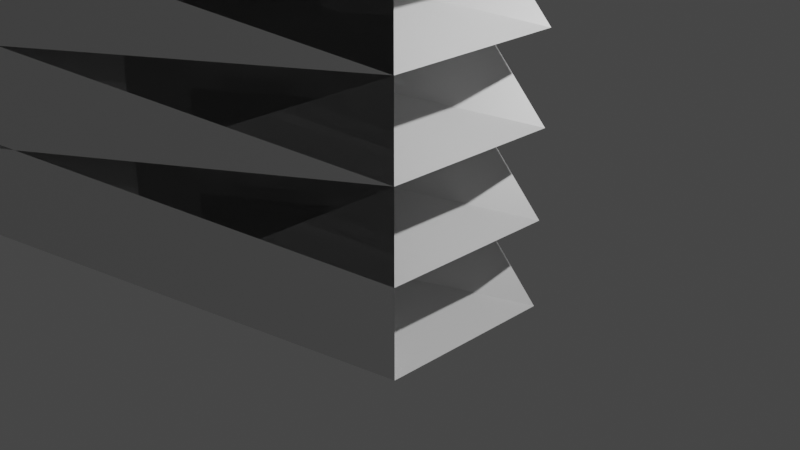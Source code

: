 # Source: dev_2.blend  (saved by Blender 3.2.14; exported with 4.5.12 LTS)
import bpy
from mathutils import Matrix  # noqa: F401  (used for matrix-valued properties, if any)

bpy.ops.wm.read_factory_settings(use_empty=True)
scene = bpy.context.scene
scene.name = 'Scene'

# ---- collections
col_collection = bpy.data.collections.new('Collection'); scene.collection.children.link(col_collection)

# ---- materials (node trees are filled in below, after node groups)
mat_material = bpy.data.materials.new('Material')
mat_material.alpha_threshold = 0.0
mat_material.use_transparent_shadow = False
mat_material.line_color = (0.0, 0.0, 0.0, 1.0)

# ---- node groups
ng_geometry_nodes = bpy.data.node_groups.new('Geometry Nodes', 'GeometryNodeTree')
_s = ng_geometry_nodes.interface.new_socket(name='Geometry', in_out='OUTPUT', socket_type='NodeSocketGeometry')
_s = ng_geometry_nodes.interface.new_socket(name='Geometry', in_out='INPUT', socket_type='NodeSocketGeometry')
ng_geometry_nodes.is_modifier = True
_N = ng_geometry_nodes.nodes; _L = ng_geometry_nodes.links
n0 = _N.new('NodeGroupOutput'); n0.name = '[ 2 Group Output]'; n0.location = (1520, 0)
n0.label = ' 2 Group Output'
n1 = _N.new('NodeFrame'); n1.name = '[ 3 Frame]'; n1.location = (600, -466)
n1.label = 'Instantiate(5, True)'
n1.width = 664
n1.label_size = 16
n2 = _N.new('GeometryNodeMeshLine'); n2.name = '[ 4 Mesh Line]'; n2.location = (30, -49)
n2.label = ' 4 Mesh Line'
n2.inputs[0].default_value = 5
n3 = _N.new('GeometryNodeInstanceOnPoints'); n3.name = '[ 5 Instance on Points]'; n3.location = (230, -49)
n3.label = ' 5 Instance on Points'
n4 = _N.new('GeometryNodeRealizeInstances'); n4.name = '[ 6 Realize Instances]'; n4.location = (430, -49)
n4.label = ' 6 Realize Instances'
n5 = _N.new('GeometryNodeInputIndex'); n5.name = '[ 7 Index]'; n5.location = (0, 0)
n5.label = ' 7 Index'
n6 = _N.new('ShaderNodeMath'); n6.name = '[ 8 Math]'; n6.location = (200, 0)
n6.label = ' 8 Math'
n6.operation = 'DIVIDE'
n6.inputs[1].default_value = 8.0
n7 = _N.new('ShaderNodeMath'); n7.name = '[ 9 Math]'; n7.location = (400, 0)
n7.label = ' 9 Math'
n7.operation = 'FRACT'
n8 = _N.new('FunctionNodeCompare'); n8.name = '[10 Compare]'; n8.location = (600, 0)
n8.label = '10 Compare'
n8.operation = 'EQUAL'
n8.inputs[6].default_value = (0.0, 0.0, 0.0, 0.0)
n8.inputs[7].default_value = (0.0, 0.0, 0.0, 0.0)
n9 = _N.new('GeometryNodeInputPosition'); n9.name = '[11 Position]'; n9.location = (400, -192)
n9.label = '11 Position'
n10 = _N.new('ShaderNodeVectorMath'); n10.name = '[12 Vector Math]'; n10.location = (600, -234)
n10.label = '12 Vector Math'
n10.operation = 'SUBTRACT'
n10.inputs[1].default_value = (6.0, 6.0, 0.0)
n11 = _N.new('GeometryNodeSetPosition'); n11.name = '[13 Set Position]'; n11.location = (1320, 0)
n11.label = '13 Set Position'
n12 = _N.new('NodeGroupInput'); n12.name = 'Group Input'; n12.location = (30, -378)
n13 = _N.new('NodeReroute'); n13.name = 'Reroute'; n13.location = (630, -34)
n13.width = 16
n13.socket_idname = 'NodeSocketGeometry'
n2.parent = n1
n3.parent = n1
n4.parent = n1
n12.parent = n1
n13.parent = n1
_L.new(n2.outputs[0], n3.inputs[0])
_L.new(n3.outputs[0], n4.inputs[0])
_L.new(n5.outputs[0], n6.inputs[0])
_L.new(n6.outputs[0], n7.inputs[0])
_L.new(n7.outputs[0], n8.inputs[0])
_L.new(n9.outputs[0], n10.inputs[0])
_L.new(n8.outputs[0], n11.inputs[1])
_L.new(n10.outputs[0], n11.inputs[2])
_L.new(n11.outputs[0], n0.inputs[0])
_L.new(n12.outputs[0], n3.inputs[2])
_L.new(n4.outputs[0], n13.inputs[0])
_L.new(n13.outputs[0], n11.inputs[0])
n0.is_active_output = True

# ---- material node trees
mat_material.use_nodes = True; mat_material.node_tree.nodes.clear()
_N = mat_material.node_tree.nodes; _L = mat_material.node_tree.links
n0 = _N.new('ShaderNodeOutputMaterial'); n0.name = 'Material Output'; n0.location = (300, 300)
n1 = _N.new('ShaderNodeBsdfPrincipled'); n1.name = 'Principled BSDF'; n1.location = (10, 300)
n1.distribution = 'GGX'
n1.subsurface_method = 'RANDOM_WALK_SKIN'
n1.inputs[2].default_value = 0.4
n1.inputs[3].default_value = 1.45
n1.inputs[27].default_value = (0.0, 0.0, 0.0, 1.0)
n1.inputs[28].default_value = 1.0
_L.new(n1.outputs[0], n0.inputs[0])
n0.is_active_output = True

# ---- world
world_world = bpy.data.worlds.new('World'); scene.world = world_world
world_world.use_nodes = True; world_world.node_tree.nodes.clear()
_N = world_world.node_tree.nodes; _L = world_world.node_tree.links
n0 = _N.new('ShaderNodeOutputWorld'); n0.name = 'World Output'; n0.location = (300, 300)
n1 = _N.new('ShaderNodeBackground'); n1.name = 'Background'; n1.location = (10, 300)
n1.inputs[0].default_value = (0.05088, 0.05088, 0.05088, 1.0)
_L.new(n1.outputs[0], n0.inputs[0])
n0.is_active_output = True
world_world.color = (0.05088, 0.05088, 0.05088)
world_world.use_sun_shadow = False
world_world.sun_shadow_jitter_overblur = 0.0

# ---- cameras
cam_camera = bpy.data.cameras.new('Camera')
cam_camera.clip_end = 100.0
cam_camera.ortho_scale = 7.314

# ---- lights
light_light = bpy.data.lights.new('Light', 'POINT')
light_light.transmission_factor = 0.0
light_light.energy = 1000.0
light_light.shadow_soft_size = 0.1
light_light.shadow_maximum_resolution = 0.006
light_light.use_absolute_resolution = True

# ---- meshes
me_cube = bpy.data.meshes.new('Cube')
me_cube.from_pydata([(1.0, 1.0, 1.0), (1.0, 1.0, -1.0), (1.0, -1.0, 1.0), (1.0, -1.0, -1.0), (-1.0, 1.0, 1.0), (-1.0, 1.0, -1.0), (-1.0, -1.0, 1.0), (-1.0, -1.0, -1.0)], [], [(0, 4, 6, 2), (3, 2, 6, 7), (7, 6, 4, 5), (5, 1, 3, 7), (1, 0, 2, 3), (5, 4, 0, 1)])
_uv = me_cube.uv_layers.new(name='UVMap')
_uv.uv.foreach_set('vector', [0.625, 0.5, 0.875, 0.5, 0.875, 0.75, 0.625, 0.75, 0.375, 0.75, 0.625, 0.75, 0.625, 1.0, 0.375, 1.0, 0.375, 0.0, 0.625, 0.0, 0.625, 0.25, 0.375, 0.25, 0.125, 0.5, 0.375, 0.5, 0.375, 0.75, 0.125, 0.75, 0.375, 0.5, 0.625, 0.5, 0.625, 0.75, 0.375, 0.75, 0.375, 0.25, 0.625, 0.25, 0.625, 0.5, 0.375, 0.5])
me_cube.materials.append(mat_material)
me_cube.use_mirror_vertex_groups = False
me_cube.update()

# ---- objects
ob_cube = bpy.data.objects.new('Cube', me_cube)
ob_light = bpy.data.objects.new('Light', light_light)
ob_camera = bpy.data.objects.new('Camera', cam_camera)

# ---- transforms, parenting, visibility, modifiers, constraints
ob_cube.location = (0.0, 0.0, 0.0)
ob_cube.lock_rotations_4d = False
ob_cube.empty_display_type = 'ARROWS'
ob_cube.lineart.crease_threshold = 0.0
_m = ob_cube.modifiers.new('GeometryNodes', 'NODES')
_m.node_group = ng_geometry_nodes
ob_light.location = (4.076, 1.005, 5.904)
ob_light.rotation_euler = (0.6503, 0.05522, 1.866)
ob_light.lock_rotations_4d = False
ob_light.empty_display_type = 'ARROWS'
ob_light.color = (0.0, 0.0, 0.0, 0.0)
ob_light.lineart.crease_threshold = 0.0
ob_camera.location = (7.359, -6.926, 4.958)
ob_camera.rotation_euler = (1.109, 0.0, 0.8149)
ob_camera.lock_rotations_4d = False
ob_camera.empty_display_type = 'ARROWS'
ob_camera.color = (0.0, 0.0, 0.0, 0.0)
ob_camera.display_type = 'WIRE'
ob_camera.lineart.crease_threshold = 0.0

# ---- collection membership
col_collection.objects.link(ob_cube)
col_collection.objects.link(ob_light)
col_collection.objects.link(ob_camera)

# ---- scene / render settings (as saved in the file)
scene.camera = ob_camera
scene.frame_start = 1; scene.frame_end = 250; scene.frame_set(1)
scene.render.engine = 'BLENDER_EEVEE_NEXT'
scene.cycles.sampling_pattern = 'TABULATED_SOBOL'
scene.cycles.use_light_tree = False
scene.view_settings.view_transform = 'Filmic'
bpy.context.view_layer.update()
